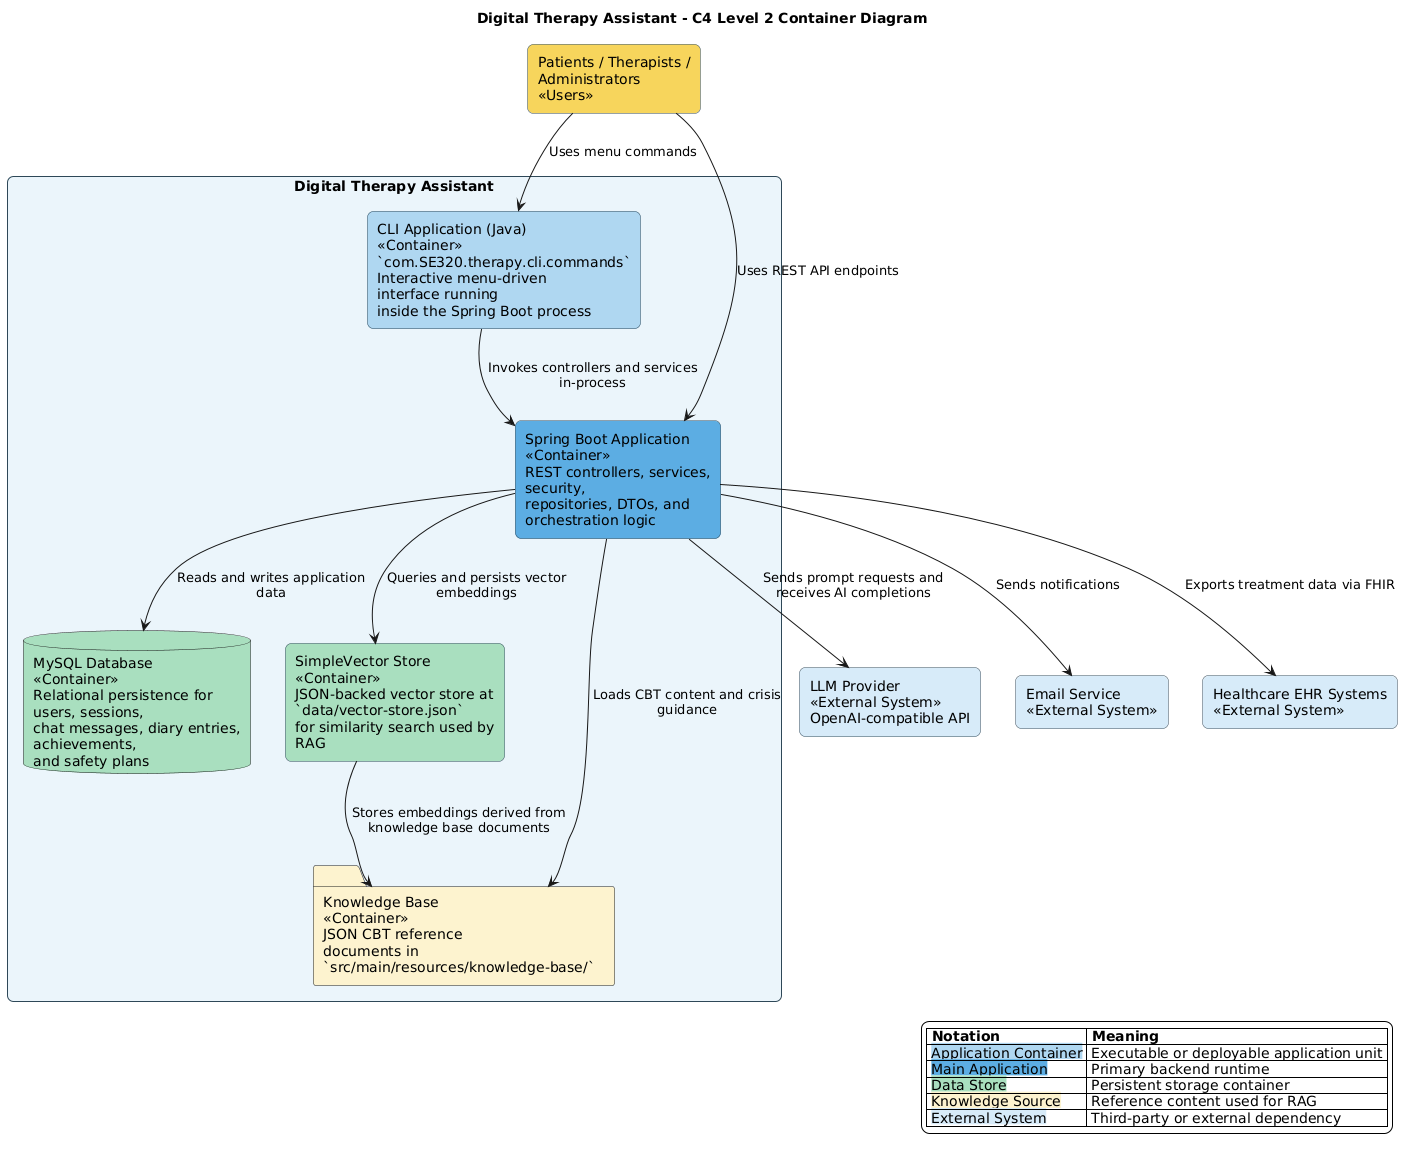

The diagram above was rendered by PlantUML. Its source (embedded in the PNG):
@startuml
title Digital Therapy Assistant - C4 Level 2 Container Diagram

skinparam shadowing false
skinparam backgroundColor white
skinparam defaultFontName Arial
skinparam packageStyle rectangle
skinparam wrapWidth 220
skinparam maxMessageSize 220
skinparam rectangle {
  RoundCorner 12
  BorderColor #2F4858
}

rectangle "Patients / Therapists / Administrators\n<<Users>>" as users #F6D55C

rectangle "Digital Therapy Assistant" as boundary #EBF5FB {
  rectangle "CLI Application (Java)\n<<Container>>\n`com.SE320.therapy.cli.commands`\nInteractive menu-driven interface running\ninside the Spring Boot process" as cli #AED6F1

  rectangle "Spring Boot Application\n<<Container>>\nREST controllers, services, security,\nrepositories, DTOs, and orchestration logic" as app #5DADE2

  database "MySQL Database\n<<Container>>\nRelational persistence for users, sessions,\nchat messages, diary entries, achievements,\nand safety plans" as db #A9DFBF

  rectangle "SimpleVector Store\n<<Container>>\nJSON-backed vector store at `data/vector-store.json`\nfor similarity search used by RAG" as vector #A9DFBF

  folder "Knowledge Base\n<<Container>>\nJSON CBT reference documents in\n`src/main/resources/knowledge-base/`" as kb #FCF3CF
}

rectangle "LLM Provider\n<<External System>>\nOpenAI-compatible API" as llm #D6EAF8
rectangle "Email Service\n<<External System>>" as email #D6EAF8
rectangle "Healthcare EHR Systems\n<<External System>>" as ehr #D6EAF8

users --> cli : Uses menu commands
users --> app : Uses REST API endpoints
cli --> app : Invokes controllers and services in-process
app --> db : Reads and writes application data
app --> vector : Queries and persists vector embeddings
app --> kb : Loads CBT content and crisis guidance
app --> llm : Sends prompt requests and receives AI completions
app --> email : Sends notifications
app --> ehr : Exports treatment data via FHIR
vector --> kb : Stores embeddings derived from\nknowledge base documents

legend right
|= Notation |= Meaning |
| <back:#AED6F1>Application Container</back> | Executable or deployable application unit |
| <back:#5DADE2>Main Application</back> | Primary backend runtime |
| <back:#A9DFBF>Data Store</back> | Persistent storage container |
| <back:#FCF3CF>Knowledge Source</back> | Reference content used for RAG |
| <back:#D6EAF8>External System</back> | Third-party or external dependency |
endlegend
@enduml